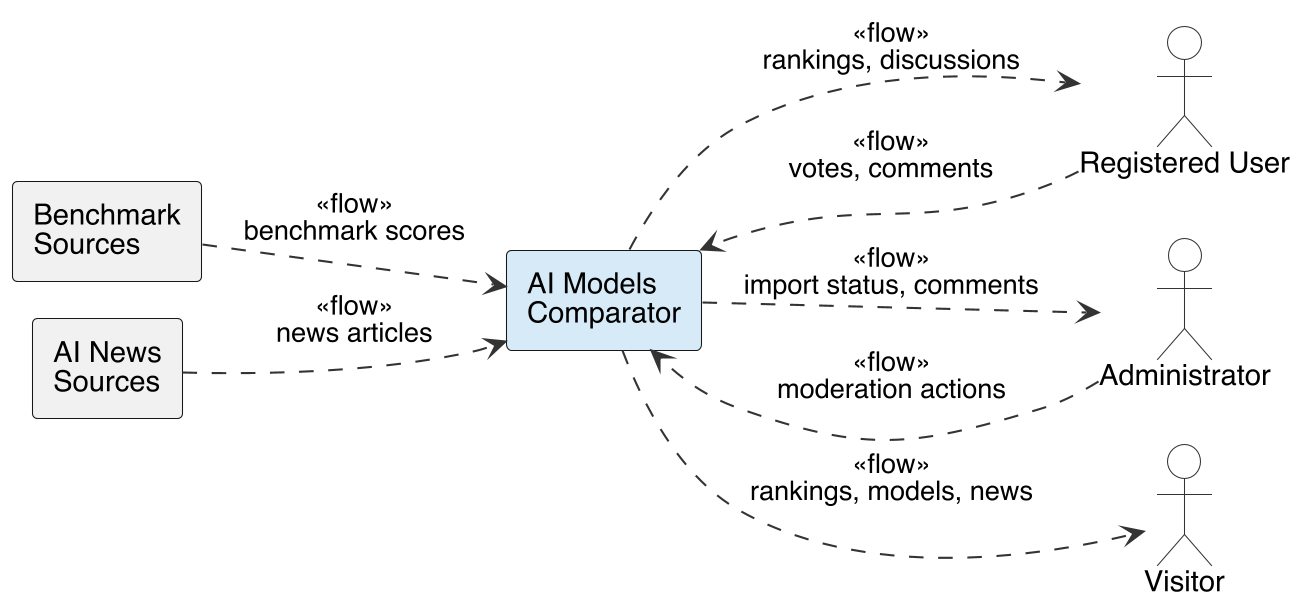

The diagram above was rendered by PlantUML. Its source (embedded in the PNG):
@startuml
skinparamlocked dpi 200
!pragma layout smetana
!include style.iuml
left to right direction
actor Visitor
actor "Registered User" as User
actor Administrator as Admin
rectangle "AI Models\nComparator" as App #D6EAF8
rectangle "Benchmark\nSources" as Bench
rectangle "AI News\nSources" as News
Bench ..> App : <<flow>>\nbenchmark scores
News ..> App : <<flow>>\nnews articles
App ..> Visitor : <<flow>>\nrankings, models, news
User ..> App : <<flow>>\nvotes, comments
App ..> User : <<flow>>\nrankings, discussions
Admin ..> App : <<flow>>\nmoderation actions
App ..> Admin : <<flow>>\nimport status, comments
@enduml